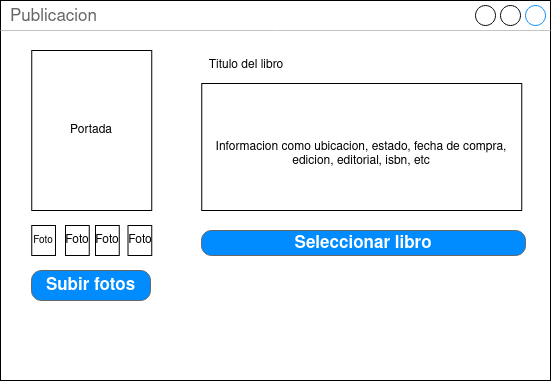

The diagram above was exported from draw.io. Its source (the exported page's mxGraphModel, read from the mxfile embedded in the PNG):
<mxGraphModel dx="3018" dy="795" grid="1" gridSize="10" guides="1" tooltips="1" connect="1" arrows="1" fold="1" page="1" pageScale="1" pageWidth="827" pageHeight="1169" math="0" shadow="0">
  <root>
    <mxCell id="0" />
    <mxCell id="1" parent="0" />
    <mxCell id="2" value="Publicacion" style="strokeWidth=1;shadow=0;dashed=0;align=center;html=1;shape=mxgraph.mockup.containers.window;align=left;verticalAlign=top;spacingLeft=8;strokeColor2=#008cff;strokeColor3=#c4c4c4;fontColor=#666666;mainText=;fontSize=17;labelBackgroundColor=none;whiteSpace=wrap;" vertex="1" parent="1">
      <mxGeometry x="-810" y="1840" width="550" height="380" as="geometry" />
    </mxCell>
    <mxCell id="3" value="Portada&lt;br&gt;" style="rounded=0;whiteSpace=wrap;html=1;" vertex="1" parent="1">
      <mxGeometry x="-778.75" y="1890" width="120" height="160" as="geometry" />
    </mxCell>
    <mxCell id="4" value="&lt;br&gt;Informacion como ubicacion, estado, fecha de compra, edicion, editorial, isbn, etc" style="rounded=0;whiteSpace=wrap;html=1;" vertex="1" parent="1">
      <mxGeometry x="-608.75" y="1923" width="320" height="127" as="geometry" />
    </mxCell>
    <mxCell id="5" value="Titulo del libro" style="text;html=1;strokeColor=none;fillColor=none;align=center;verticalAlign=middle;whiteSpace=wrap;rounded=0;" vertex="1" parent="1">
      <mxGeometry x="-608.75" y="1890" width="90" height="30" as="geometry" />
    </mxCell>
    <mxCell id="6" value="&lt;font style=&quot;font-size: 10px;&quot;&gt;Foto&lt;/font&gt;" style="rounded=0;whiteSpace=wrap;html=1;" vertex="1" parent="1">
      <mxGeometry x="-778.75" y="2065" width="23.75" height="30" as="geometry" />
    </mxCell>
    <mxCell id="7" value="Foto" style="rounded=0;whiteSpace=wrap;html=1;" vertex="1" parent="1">
      <mxGeometry x="-745" y="2065" width="23.75" height="30" as="geometry" />
    </mxCell>
    <mxCell id="8" value="Foto" style="rounded=0;whiteSpace=wrap;html=1;" vertex="1" parent="1">
      <mxGeometry x="-715" y="2065" width="23.75" height="30" as="geometry" />
    </mxCell>
    <mxCell id="9" value="Foto" style="rounded=0;whiteSpace=wrap;html=1;" vertex="1" parent="1">
      <mxGeometry x="-682.5" y="2065" width="23.75" height="30" as="geometry" />
    </mxCell>
    <mxCell id="10" value="Seleccionar libro" style="strokeWidth=1;shadow=0;dashed=0;align=center;html=1;shape=mxgraph.mockup.buttons.button;strokeColor=#666666;fontColor=#ffffff;mainText=;buttonStyle=round;fontSize=17;fontStyle=1;fillColor=#008cff;whiteSpace=wrap;" vertex="1" parent="1">
      <mxGeometry x="-609" y="2070" width="324" height="25" as="geometry" />
    </mxCell>
    <mxCell id="11" value="Subir fotos" style="strokeWidth=1;shadow=0;dashed=0;align=center;html=1;shape=mxgraph.mockup.buttons.button;strokeColor=#666666;fontColor=#ffffff;mainText=;buttonStyle=round;fontSize=17;fontStyle=1;fillColor=#008cff;whiteSpace=wrap;" vertex="1" parent="1">
      <mxGeometry x="-779" y="2110" width="119" height="30" as="geometry" />
    </mxCell>
  </root>
</mxGraphModel>